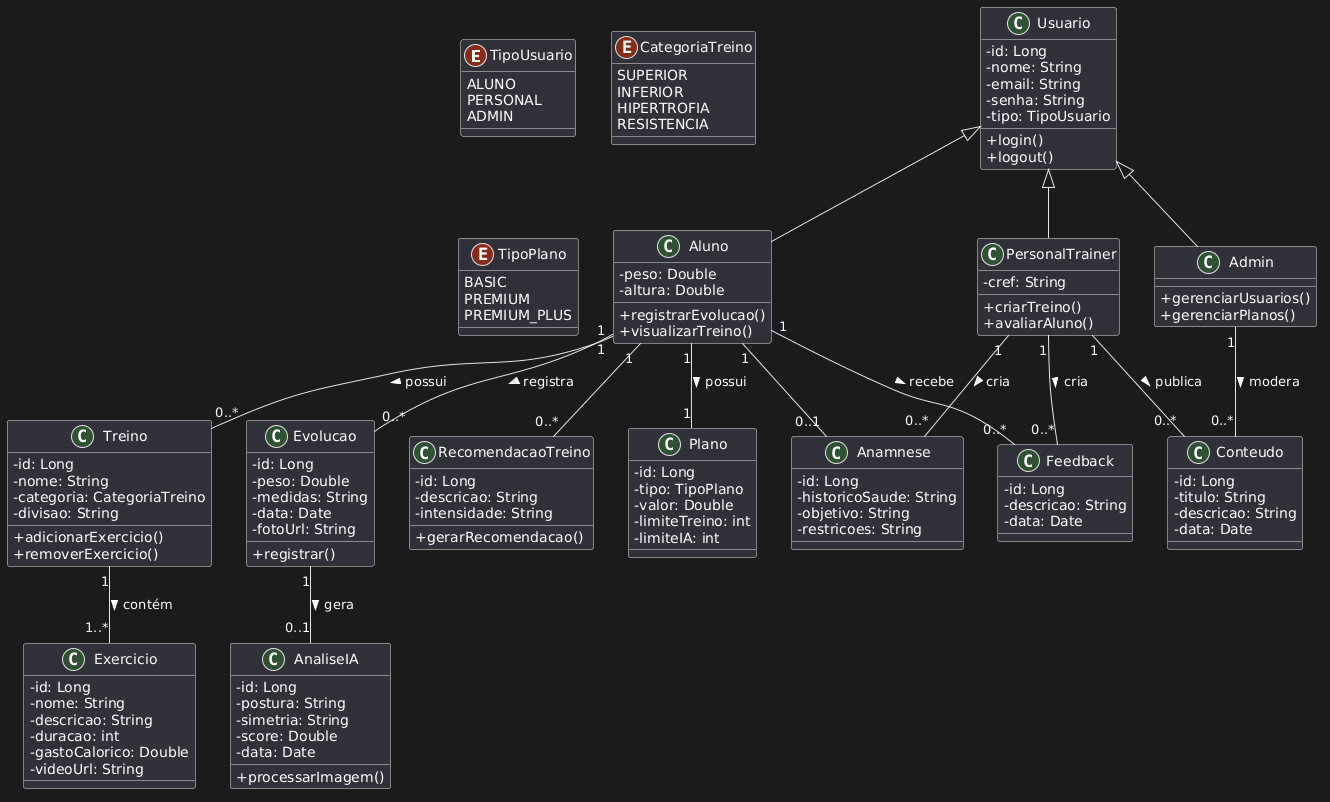

The diagram above was rendered by PlantUML. Its source (embedded in the PNG):
@startuml
skinparam classAttributeIconSize 0

' ================= ENUMS =================
enum TipoUsuario {
  ALUNO
  PERSONAL
  ADMIN
}

enum CategoriaTreino {
  SUPERIOR
  INFERIOR
  HIPERTROFIA
  RESISTENCIA
}

enum TipoPlano {
  BASIC
  PREMIUM
  PREMIUM_PLUS
}

' ================= USUÁRIOS =================
class Usuario {
  -id: Long
  -nome: String
  -email: String
  -senha: String
  -tipo: TipoUsuario
  +login()
  +logout()
}

class Aluno {
  -peso: Double
  -altura: Double
  +registrarEvolucao()
  +visualizarTreino()
}

class PersonalTrainer {
  -cref: String
  +criarTreino()
  +avaliarAluno()
}

class Admin {
  +gerenciarUsuarios()
  +gerenciarPlanos()
}

Usuario <|-- Aluno
Usuario <|-- PersonalTrainer
Usuario <|-- Admin

' ================= TREINOS =================
class Treino {
  -id: Long
  -nome: String
  -categoria: CategoriaTreino
  -divisao: String
  +adicionarExercicio()
  +removerExercicio()
}

class Exercicio {
  -id: Long
  -nome: String
  -descricao: String
  -duracao: int
  -gastoCalorico: Double
  -videoUrl: String
}

Aluno "1" -- "0..*" Treino : possui >
Treino "1" -- "1..*" Exercicio : contém >

' ================= EVOLUÇÃO =================
class Evolucao {
  -id: Long
  -peso: Double
  -medidas: String
  -data: Date
  -fotoUrl: String
  +registrar()
}

Aluno "1" -- "0..*" Evolucao : registra >

' ================= IA =================
class AnaliseIA {
  -id: Long
  -postura: String
  -simetria: String
  -score: Double
  -data: Date
  +processarImagem()
}

Evolucao "1" -- "0..1" AnaliseIA : gera >

class RecomendacaoTreino {
  -id: Long
  -descricao: String
  -intensidade: String
  +gerarRecomendacao()
}

Aluno "1" -- "0..*" RecomendacaoTreino

' ================= FEEDBACK =================
class Feedback {
  -id: Long
  -descricao: String
  -data: Date
}

PersonalTrainer "1" -- "0..*" Feedback : cria >
Aluno "1" -- "0..*" Feedback : recebe >

' ================= PLANO =================
class Plano {
  -id: Long
  -tipo: TipoPlano
  -valor: Double
  -limiteTreino: int
  -limiteIA: int
}

Aluno "1" -- "1" Plano : possui >

' ================= ANAMNESE =================
class Anamnese {
  -id: Long
  -historicoSaude: String
  -objetivo: String
  -restricoes: String
}

Aluno "1" -- "0..1" Anamnese
PersonalTrainer "1" -- "0..*" Anamnese : cria >

' ================= CONTEÚDO =================
class Conteudo {
  -id: Long
  -titulo: String
  -descricao: String
  -data: Date
}

PersonalTrainer "1" -- "0..*" Conteudo : publica >
Admin "1" -- "0..*" Conteudo : modera >
@enduml